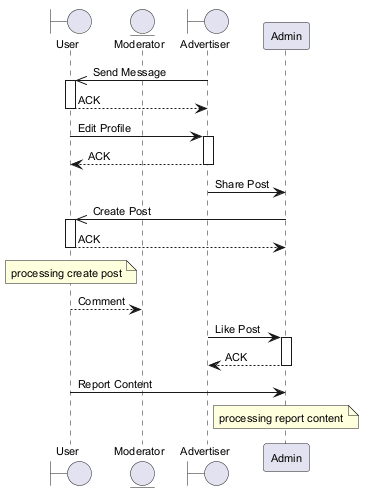

The diagram above was rendered by PlantUML. Its source (embedded in the PNG):
@startuml
skinparam defaultFontSize 11
boundary "User" as U
entity "Moderator" as M
boundary "Advertiser" as A
participant "Admin" as A2
A ->> U : Send Message
activate U
U --> A : ACK
deactivate U
U -> A : Edit Profile
activate A
A --> U : ACK
deactivate A
A -> A2 : Share Post
A2 ->> U : Create Post
activate U
U --> A2 : ACK
deactivate U
note over U : processing create post
U --> M : Comment
A -> A2 : Like Post
activate A2
A2 --> A : ACK
deactivate A2
U -> A2 : Report Content
note over A2 : processing report content
@enduml